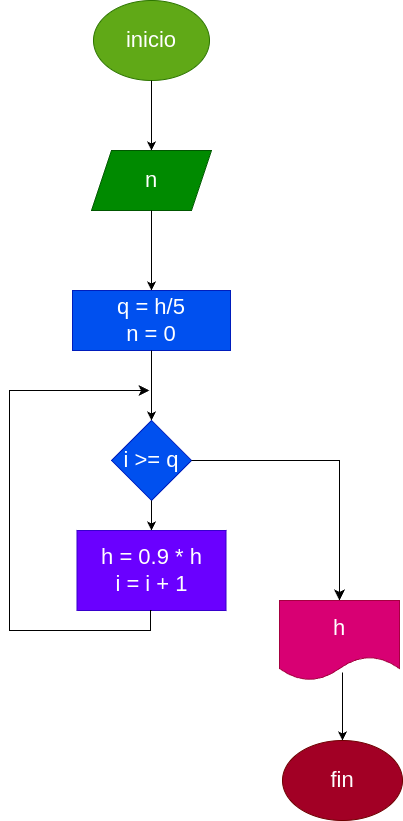

The diagram above was exported from draw.io. Its source (the exported page's mxGraphModel, read from the mxfile embedded in the PNG):
<mxGraphModel dx="353" dy="202" grid="1" gridSize="10" guides="1" tooltips="1" connect="1" arrows="1" fold="1" page="1" pageScale="1" pageWidth="827" pageHeight="1169" math="0" shadow="0">
  <root>
    <mxCell id="0" />
    <mxCell id="1" parent="0" />
    <mxCell id="2" value="&lt;font style=&quot;font-size: 22px;&quot;&gt;inicio&lt;/font&gt;" style="ellipse;whiteSpace=wrap;html=1;fillColor=#60a917;fontColor=#ffffff;strokeColor=#2D7600;" parent="1" vertex="1">
      <mxGeometry x="284" y="90" width="116" height="80" as="geometry" />
    </mxCell>
    <mxCell id="3" value="" style="edgeStyle=none;orthogonalLoop=1;jettySize=auto;html=1;fontSize=22;exitX=0.5;exitY=1;exitDx=0;exitDy=0;entryX=0.5;entryY=0;entryDx=0;entryDy=0;" parent="1" source="2" target="4" edge="1">
      <mxGeometry width="100" relative="1" as="geometry">
        <mxPoint x="320" y="210" as="sourcePoint" />
        <mxPoint x="342" y="240" as="targetPoint" />
        <Array as="points" />
      </mxGeometry>
    </mxCell>
    <mxCell id="4" value="n" style="shape=parallelogram;perimeter=parallelogramPerimeter;whiteSpace=wrap;html=1;fixedSize=1;fontSize=22;fillColor=#008a00;fontColor=#ffffff;strokeColor=#005700;" parent="1" vertex="1">
      <mxGeometry x="282" y="240" width="120" height="60" as="geometry" />
    </mxCell>
    <mxCell id="5" value="" style="edgeStyle=none;orthogonalLoop=1;jettySize=auto;html=1;fontSize=22;exitX=0.5;exitY=1;exitDx=0;exitDy=0;entryX=0.5;entryY=0;entryDx=0;entryDy=0;" parent="1" source="4" target="6" edge="1">
      <mxGeometry width="100" relative="1" as="geometry">
        <mxPoint x="260" y="380" as="sourcePoint" />
        <mxPoint x="342" y="380" as="targetPoint" />
        <Array as="points" />
      </mxGeometry>
    </mxCell>
    <mxCell id="6" value="q = h/5&lt;br&gt;n = 0" style="whiteSpace=wrap;html=1;fontSize=22;fillColor=#0050ef;fontColor=#ffffff;strokeColor=#001DBC;" parent="1" vertex="1">
      <mxGeometry x="263" y="380" width="158" height="60" as="geometry" />
    </mxCell>
    <mxCell id="7" value="" style="edgeStyle=none;orthogonalLoop=1;jettySize=auto;html=1;fontSize=22;exitX=0.5;exitY=1;exitDx=0;exitDy=0;entryX=0.5;entryY=0;entryDx=0;entryDy=0;" parent="1" source="6" target="8" edge="1">
      <mxGeometry width="100" relative="1" as="geometry">
        <mxPoint x="250" y="570" as="sourcePoint" />
        <mxPoint x="342" y="520" as="targetPoint" />
        <Array as="points" />
      </mxGeometry>
    </mxCell>
    <mxCell id="8" value="i &amp;gt;= q" style="rhombus;whiteSpace=wrap;html=1;fontSize=22;fillColor=#0050ef;fontColor=#ffffff;strokeColor=#001DBC;" parent="1" vertex="1">
      <mxGeometry x="302" y="510" width="80" height="80" as="geometry" />
    </mxCell>
    <mxCell id="9" value="" style="edgeStyle=none;orthogonalLoop=1;jettySize=auto;html=1;fontSize=22;exitX=0.5;exitY=1;exitDx=0;exitDy=0;entryX=0.5;entryY=0;entryDx=0;entryDy=0;" parent="1" source="8" target="10" edge="1">
      <mxGeometry width="100" relative="1" as="geometry">
        <mxPoint x="200" y="680" as="sourcePoint" />
        <mxPoint x="340" y="630" as="targetPoint" />
        <Array as="points" />
      </mxGeometry>
    </mxCell>
    <mxCell id="10" value="h = 0.9 * h&lt;br&gt;i = i + 1" style="whiteSpace=wrap;html=1;fontSize=22;fillColor=#6a00ff;fontColor=#ffffff;strokeColor=#3700CC;" parent="1" vertex="1">
      <mxGeometry x="267.5" y="620" width="149" height="80" as="geometry" />
    </mxCell>
    <mxCell id="11" value="" style="edgeStyle=segmentEdgeStyle;endArrow=classic;html=1;curved=0;rounded=0;endSize=8;startSize=8;sourcePerimeterSpacing=0;targetPerimeterSpacing=0;fontSize=22;exitX=0.5;exitY=1;exitDx=0;exitDy=0;" parent="1" source="10" edge="1">
      <mxGeometry width="100" relative="1" as="geometry">
        <mxPoint x="60" y="640" as="sourcePoint" />
        <mxPoint x="340" y="480" as="targetPoint" />
        <Array as="points">
          <mxPoint x="341" y="700" />
          <mxPoint x="341" y="720" />
          <mxPoint x="200" y="720" />
          <mxPoint x="200" y="480" />
        </Array>
      </mxGeometry>
    </mxCell>
    <mxCell id="13" value="" style="edgeStyle=segmentEdgeStyle;endArrow=classic;html=1;curved=0;rounded=0;endSize=8;startSize=8;sourcePerimeterSpacing=0;targetPerimeterSpacing=0;fontSize=22;exitX=1;exitY=0.5;exitDx=0;exitDy=0;entryX=0.5;entryY=0;entryDx=0;entryDy=0;" parent="1" source="8" target="14" edge="1">
      <mxGeometry width="100" relative="1" as="geometry">
        <mxPoint x="550" y="590" as="sourcePoint" />
        <mxPoint x="480" y="720" as="targetPoint" />
        <Array as="points">
          <mxPoint x="530" y="550" />
        </Array>
      </mxGeometry>
    </mxCell>
    <mxCell id="14" value="h" style="shape=document;whiteSpace=wrap;html=1;boundedLbl=1;fontSize=22;fillColor=#d80073;fontColor=#ffffff;strokeColor=#A50040;" parent="1" vertex="1">
      <mxGeometry x="470" y="690" width="120" height="80" as="geometry" />
    </mxCell>
    <mxCell id="15" value="" style="edgeStyle=none;orthogonalLoop=1;jettySize=auto;html=1;fontSize=22;exitX=0.525;exitY=0.9;exitDx=0;exitDy=0;exitPerimeter=0;entryX=0.5;entryY=0;entryDx=0;entryDy=0;" parent="1" source="14" target="16" edge="1">
      <mxGeometry width="100" relative="1" as="geometry">
        <mxPoint x="380" y="910" as="sourcePoint" />
        <mxPoint x="480" y="840" as="targetPoint" />
        <Array as="points" />
      </mxGeometry>
    </mxCell>
    <mxCell id="16" value="fin" style="ellipse;whiteSpace=wrap;html=1;fontSize=22;fillColor=#a20025;fontColor=#ffffff;strokeColor=#6F0000;" parent="1" vertex="1">
      <mxGeometry x="473" y="830" width="120" height="80" as="geometry" />
    </mxCell>
  </root>
</mxGraphModel>